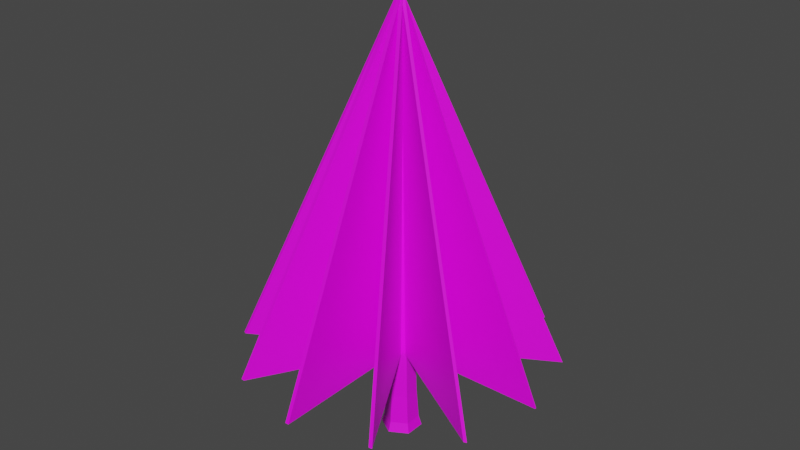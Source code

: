 # Source: ProperTree.blend  (saved by Blender 3.6.11; exported with 4.5.12 LTS)
import bpy
from mathutils import Matrix  # noqa: F401  (used for matrix-valued properties, if any)

bpy.ops.wm.read_factory_settings(use_empty=True)
scene = bpy.context.scene
scene.name = 'Scene'

# ---- collections
col_collection = bpy.data.collections.new('Collection'); scene.collection.children.link(col_collection)

# ---- images (referenced by path relative to the original .blend; pixels are not part of the script)
import os
ASSET_DIR = os.environ.get("B2B_ASSET_DIR", "")  # directory of the original .blend (textures are referenced by path, not embedded)
HERE = os.path.dirname(os.path.abspath(__file__))  # packed textures are extracted next to this script under _unpacked/

def load_image(name, relpath, width, height, colorspace="sRGB"):
    """Load a texture the original file referenced (path relative to the .blend, or extracted next to this script)."""
    p = next((c for c in (os.path.join(HERE, relpath), os.path.join(ASSET_DIR, relpath)) if relpath and os.path.exists(c)), "")
    if p:
        img = bpy.data.images.load(p, check_existing=True)
        img.name = name
    else:  # same state as the original file: an image datablock whose file is absent (Cycles renders it pink)
        img = bpy.data.images.new(name, width, height)
        img.source = "FILE"
        img.filepath = "//" + (relpath or name)
    img.colorspace_settings.name = colorspace
    return img
img_tree3_png = load_image('tree3.png', 'tree3.png', 1024, 1024, 'sRGB')
img_bark_png = load_image('Bark.png', 'Bark.png', 1024, 1024, 'sRGB')
img_bark_png_001 = load_image('Bark.png.001', 'Bark.png', 1024, 1024, 'sRGB')

# ---- materials (node trees are filled in below, after node groups)
mat_pine = bpy.data.materials.new('Pine')
mat_pine.use_transparent_shadow = False
mat_material_039 = bpy.data.materials.new('Material.039')
mat_material_039.use_transparent_shadow = False

# ---- material node trees
mat_pine.use_nodes = True; mat_pine.node_tree.nodes.clear()
_N = mat_pine.node_tree.nodes; _L = mat_pine.node_tree.links
n0 = _N.new('ShaderNodeBsdfPrincipled'); n0.name = 'Principled BSDF'; n0.location = (126, 239)
n0.distribution = 'GGX'
n0.subsurface_method = 'RANDOM_WALK_SKIN'
n0.inputs[3].default_value = 1.45
n0.inputs[27].default_value = (0.0, 0.0, 0.0, 1.0)
n0.inputs[28].default_value = 1.0
n1 = _N.new('ShaderNodeOutputMaterial'); n1.name = 'Material Output'; n1.location = (416, 239)
n2 = _N.new('ShaderNodeTexImage'); n2.name = 'Image Texture'; n2.location = (-445, 187)
n2.image = img_tree3_png
n2.interpolation = 'Closest'
_L.new(n0.outputs[0], n1.inputs[0])
_L.new(n2.outputs[0], n0.inputs[0])
_L.new(n2.outputs[1], n0.inputs[4])
n1.is_active_output = True
mat_material_039.use_nodes = True; mat_material_039.node_tree.nodes.clear()
_N = mat_material_039.node_tree.nodes; _L = mat_material_039.node_tree.links
n0 = _N.new('ShaderNodeBsdfPrincipled'); n0.name = 'Principled BSDF'; n0.location = (10, 300)
n0.distribution = 'GGX'
n0.subsurface_method = 'RANDOM_WALK_SKIN'
n0.inputs[3].default_value = 1.45
n0.inputs[27].default_value = (0.0, 0.0, 0.0, 1.0)
n0.inputs[28].default_value = 1.0
n1 = _N.new('ShaderNodeOutputMaterial'); n1.name = 'Material Output'; n1.location = (300, 300)
n2 = _N.new('ShaderNodeTexImage'); n2.name = 'Image Texture.001'; n2.location = (-910, 86)
n2.image = img_bark_png
n2.interpolation = 'Closest'
n3 = _N.new('ShaderNodeTexImage'); n3.name = 'Image Texture'; n3.location = (-423, 264)
n3.image = img_bark_png_001
n3.interpolation = 'Closest'
_L.new(n0.outputs[0], n1.inputs[0])
_L.new(n3.outputs[0], n0.inputs[0])
n1.is_active_output = True

# ---- world
world_world = bpy.data.worlds.new('World'); scene.world = world_world
world_world.use_nodes = True; world_world.node_tree.nodes.clear()
_N = world_world.node_tree.nodes; _L = world_world.node_tree.links
n0 = _N.new('ShaderNodeOutputWorld'); n0.name = 'World Output'; n0.location = (300, 300)
n1 = _N.new('ShaderNodeBackground'); n1.name = 'Background'; n1.location = (10, 300)
n1.inputs[0].default_value = (0.05088, 0.05088, 0.05088, 1.0)
_L.new(n1.outputs[0], n0.inputs[0])
n0.is_active_output = True
world_world.color = (0.05088, 0.05088, 0.05088)
world_world.use_sun_shadow = False
world_world.sun_shadow_jitter_overblur = 0.0

# ---- meshes
me_plane_050 = bpy.data.meshes.new('Plane.050')
me_plane_050.from_pydata([(-0.0355, -0.02441, 0.7891), (-0.0355, 0.03186, 0.675), (-0.3295, -0.02441, 0.3945), (-0.287, 0.03186, 0.3375), (-0.3295, -0.02441, -0.3945), (-0.287, 0.03186, -0.3375), (-0.0355, -0.02441, -0.7891), (-0.0355, 0.03186, -0.675), (0.2585, -0.02441, -0.3945), (0.216, 0.03186, -0.3375), (0.2585, -0.02441, 0.3945), (0.216, 0.03186, 0.3375), (-0.2547, 0.203, 0.2941), (-0.0355, 0.203, 0.5883), (-0.2547, 0.203, -0.2941), (-0.0355, 0.203, -0.5883), (0.1837, 0.203, -0.2941), (0.1837, 0.203, 0.2941), (-0.06728, 2.274, 0.04264), (-0.0355, 2.274, 0.08529), (-0.06728, 2.274, -0.04264), (-0.0355, 2.274, -0.08528), (-0.003723, 2.274, -0.04264), (-0.003723, 2.274, 0.04264)], [], [(0, 1, 3, 2), (2, 3, 5, 4), (4, 5, 7, 6), (6, 7, 9, 8), (5, 3, 12, 14), (8, 9, 11, 10), (10, 11, 1, 0), (0, 2, 4, 6, 8, 10), (12, 13, 19, 18), (11, 9, 16, 17), (3, 1, 13, 12), (7, 5, 14, 15), (1, 11, 17, 13), (9, 7, 15, 16), (18, 19, 23, 22, 21, 20), (13, 17, 23, 19), (16, 15, 21, 22), (14, 12, 18, 20), (17, 16, 22, 23), (15, 14, 20, 21)])
me_plane_050.polygons.foreach_set('material_index', [1, 1, 1, 1, 1, 1, 1, 1, 1, 1, 1, 1, 1, 1, 1, 1, 1, 1, 1, 1])
_uv = me_plane_050.uv_layers.new(name='UVMap')
_uv.uv.foreach_set('vector', [0.5, 0.342, 0.5, 0.3583, 0.5366, 0.3583, 0.5428, 0.342, 0.5247, 0.342, 0.5212, 0.3583, 0.4788, 0.3583, 0.4753, 0.342, 0.5428, 0.342, 0.5366, 0.3583, 0.5, 0.3583, 0.5, 0.342, 0.5, 0.342, 0.5, 0.3583, 0.4634, 0.3583, 0.4572, 0.342, 0.4788, 0.3583, 0.5212, 0.3583, 0.5184, 0.4079, 0.4816, 0.4079, 0.4753, 0.342, 0.4788, 0.3583, 0.5212, 0.3583, 0.5247, 0.342, 0.4572, 0.342, 0.4634, 0.3583, 0.5, 0.3583, 0.5, 0.342, 0.5, 0.533, 0.5428, 0.5165, 0.5428, 0.4835, 0.5, 0.467, 0.4572, 0.4835, 0.4572, 0.5165, 0.5319, 0.4079, 0.5, 0.4079, 0.5, 1.009, 0.5046, 1.009, 0.5212, 0.3583, 0.4788, 0.3583, 0.4816, 0.4079, 0.5184, 0.4079, 0.5366, 0.3583, 0.5, 0.3583, 0.5, 0.4079, 0.5319, 0.4079, 0.5, 0.3583, 0.5366, 0.3583, 0.5319, 0.4079, 0.5, 0.4079, 0.5, 0.3583, 0.4634, 0.3583, 0.4681, 0.4079, 0.5, 0.4079, 0.4634, 0.3583, 0.5, 0.3583, 0.5, 0.4079, 0.4681, 0.4079, 0.5046, 0.5018, 0.5, 0.5036, 0.4954, 0.5018, 0.4954, 0.4982, 0.5, 0.4964, 0.5046, 0.4982, 0.5, 0.4079, 0.4681, 0.4079, 0.4954, 1.009, 0.5, 1.009, 0.4681, 0.4079, 0.5, 0.4079, 0.5, 1.009, 0.4954, 1.009, 0.4816, 0.4079, 0.5184, 0.4079, 0.5027, 1.009, 0.4973, 1.009, 0.5184, 0.4079, 0.4816, 0.4079, 0.4973, 1.009, 0.5027, 1.009, 0.5, 0.4079, 0.5319, 0.4079, 0.5046, 1.009, 0.5, 1.009])
me_plane_050.materials.append(mat_pine)
me_plane_050.materials.append(mat_material_039)
me_plane_050.update()
me_plane_001 = bpy.data.meshes.new('Plane.001')
me_plane_001.from_pydata([(-3.302e-21, 0.4779, -4.484e-07), (2.639, 0.4779, -4.484e-07), (-3.302e-21, 2.478, -4.484e-07), (-0.2547, 0.203, -0.2941), (-0.06728, 2.274, -0.04264), (1.971e-14, 0.4779, 1.584e-07), (-2.639, 0.4779, 1.084e-06), (-1.971e-14, 2.478, -1.055e-06), (6.527e-08, 0.4779, 1.178e-07), (-2.285, 0.4779, 3.067), (-6.527e-08, 2.478, -1.015e-06), (1.131e-07, 0.4779, 6.713e-09), (-1.319, 0.4779, 5.311), (-1.131e-07, 2.478, -9.035e-07), (1.305e-07, 0.4779, -1.45e-07), (6.444e-07, 0.4779, 6.133), (-1.305e-07, 2.478, -7.518e-07), (1.131e-07, 0.4779, -2.967e-07), (1.319, 0.4779, 5.311), (-1.131e-07, 2.478, -6.001e-07), (6.527e-08, 0.4779, -4.077e-07), (2.285, 0.4779, 3.067), (-6.527e-08, 2.478, -4.89e-07), (-6.527e-08, 0.4779, -4.077e-07), (2.285, 0.4779, -3.067), (6.527e-08, 2.478, -4.89e-07), (-1.131e-07, 0.4779, -2.967e-07), (1.319, 0.4779, -5.311), (1.131e-07, 2.478, -6.001e-07), (-1.305e-07, 0.4779, -1.45e-07), (-5.605e-07, 0.4779, -6.133), (1.305e-07, 2.478, -7.518e-07), (-1.131e-07, 0.4779, 6.713e-09), (-1.319, 0.4779, -5.311), (1.131e-07, 2.478, -9.035e-07), (-6.527e-08, 0.4779, 1.178e-07), (-2.285, 0.4779, -3.067), (6.527e-08, 2.478, -1.015e-06)], [(4, 3)], [(0, 1, 2), (5, 6, 7), (8, 9, 10), (11, 12, 13), (14, 15, 16), (17, 18, 19), (20, 21, 22), (23, 24, 25), (26, 27, 28), (29, 30, 31), (32, 33, 34), (35, 36, 37)])
_uv = me_plane_001.uv_layers.new(name='UVMap')
_uv.uv.foreach_set('vector', [0.0, 0.0, 1.0, 0.0, 0.0, 1.0, 0.0, 0.0, 1.0, 0.0, 0.0, 1.0, 0.0, 0.0, 1.0, 0.0, 0.0, 1.0, 0.0, 0.0, 1.0, 0.0, 0.0, 1.0, 0.0, 0.0, 1.0, 0.0, 0.0, 1.0, 0.0, 0.0, 1.0, 0.0, 0.0, 1.0, 0.0, 0.0, 1.0, 0.0, 0.0, 1.0, 0.0, 0.0, 1.0, 0.0, 0.0, 1.0, 0.0, 0.0, 1.0, 0.0, 0.0, 1.0, 0.0, 0.0, 1.0, 0.0, 0.0, 1.0, 0.0, 0.0, 1.0, 0.0, 0.0, 1.0, 0.0, 0.0, 1.0, 0.0, 0.0, 1.0])
me_plane_001.materials.append(mat_pine)
me_plane_001.materials.append(mat_material_039)
me_plane_001.update()

# ---- objects
ob_tree = bpy.data.objects.new('TREE', me_plane_050)
ob_tree_001 = bpy.data.objects.new('TREE.001', me_plane_001)

# ---- transforms, parenting, visibility, modifiers, constraints
ob_tree.location = (6.776e-21, 5.684e-14, 9.537e-07)
ob_tree.rotation_euler = (1.571, -0.0, 3.142)
ob_tree.scale = (2.945, 8.796, 1.267)
_m = ob_tree.modifiers.new('Solidify', 'SOLIDIFY')
_m.thickness = 0.062
ob_tree_001.location = (6.776e-21, 5.684e-14, 9.537e-07)
ob_tree_001.rotation_euler = (1.571, -0.0, 3.142)
ob_tree_001.scale = (2.945, 8.796, 1.267)
_m = ob_tree_001.modifiers.new('Solidify', 'SOLIDIFY')
_m.thickness = 0.062

# ---- collection membership
col_collection.objects.link(ob_tree)
col_collection.objects.link(ob_tree_001)

# ---- scene / render settings (as saved in the file)
scene.frame_start = 1; scene.frame_end = 250; scene.frame_set(1)
scene.render.engine = 'BLENDER_EEVEE_NEXT'
scene.cycles.sampling_pattern = 'TABULATED_SOBOL'
scene.view_settings.view_transform = 'Filmic'
bpy.context.view_layer.update()

# ---- added for rendering (the .blend has no active camera and no usable light): camera, sun
cam_auto = bpy.data.cameras.new('AutoCamera')
cam_auto.lens = 50.0
cam_auto.sensor_width = 36.0
cam_auto.clip_end = 1000.0
ob_auto_camera = bpy.data.objects.new('AutoCamera', cam_auto)
scene.collection.objects.link(ob_auto_camera)
ob_auto_camera.location = (28.7832, -34.5398, 33.8174)
ob_auto_camera.rotation_euler = (1.09748, -7.21219e-08, 0.694738)
scene.camera = ob_auto_camera
light_auto_sun = bpy.data.lights.new('AutoSun', 'SUN')
light_auto_sun.energy = 3.0
light_auto_sun.angle = 0.0523599
ob_auto_sun = bpy.data.objects.new('AutoSun', light_auto_sun)
scene.collection.objects.link(ob_auto_sun)
ob_auto_sun.rotation_euler = (0.872665, 0.174533, 0.523599)
bpy.context.view_layer.update()
